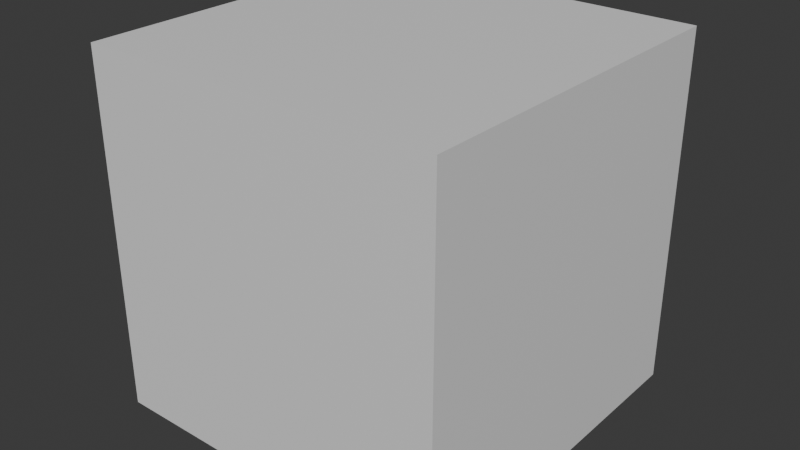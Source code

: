 # Source: materials.blend  (saved by Blender 4.2.66; exported with 4.5.12 LTS)
import bpy
from mathutils import Matrix  # noqa: F401  (used for matrix-valued properties, if any)

bpy.ops.wm.read_factory_settings(use_empty=True)
scene = bpy.context.scene
scene.name = 'Scene'

# ---- collections
col_collection = bpy.data.collections.new('Collection'); scene.collection.children.link(col_collection)

# ---- materials (node trees are filled in below, after node groups)
mat_material = bpy.data.materials.new('Material')
mat_material.alpha_threshold = 0.0
mat_material.roughness = 0.5
mat_material.line_color = (0.0, 0.0, 0.0, 1.0)

# ---- material node trees
mat_material.use_nodes = True; mat_material.node_tree.nodes.clear()
_N = mat_material.node_tree.nodes; _L = mat_material.node_tree.links
n0 = _N.new('ShaderNodeOutputMaterial'); n0.name = 'Material Output'; n0.location = (300, 300)
n1 = _N.new('ShaderNodeBsdfPrincipled'); n1.name = 'Principled BSDF'; n1.location = (10, 300)
n1.inputs[3].default_value = 1.45
_L.new(n1.outputs[0], n0.inputs[0])
n0.is_active_output = True

# ---- world
world_world = bpy.data.worlds.new('World'); scene.world = world_world
world_world.use_nodes = True; world_world.node_tree.nodes.clear()
_N = world_world.node_tree.nodes; _L = world_world.node_tree.links
n0 = _N.new('ShaderNodeOutputWorld'); n0.name = 'World Output'; n0.location = (300, 300)
n1 = _N.new('ShaderNodeBackground'); n1.name = 'Background'; n1.location = (10, 300)
n1.inputs[0].default_value = (0.05088, 0.05088, 0.05088, 1.0)
_L.new(n1.outputs[0], n0.inputs[0])
n0.is_active_output = True
world_world.color = (0.05088, 0.05088, 0.05088)
world_world.sun_shadow_jitter_overblur = 0.0

# ---- meshes
me_cube = bpy.data.meshes.new('Cube')
me_cube.from_pydata([(1.0, 1.0, 1.0), (1.0, 1.0, -1.0), (1.0, -1.0, 1.0), (1.0, -1.0, -1.0), (-1.0, 1.0, 1.0), (-1.0, 1.0, -1.0), (-1.0, -1.0, 1.0), (-1.0, -1.0, -1.0)], [], [(0, 4, 6, 2), (3, 2, 6, 7), (7, 6, 4, 5), (5, 1, 3, 7), (1, 0, 2, 3), (5, 4, 0, 1)])
_uv = me_cube.uv_layers.new(name='UVMap')
_uv.uv.foreach_set('vector', [0.625, 0.5, 0.875, 0.5, 0.875, 0.75, 0.625, 0.75, 0.375, 0.75, 0.625, 0.75, 0.625, 1.0, 0.375, 1.0, 0.375, 0.0, 0.625, 0.0, 0.625, 0.25, 0.375, 0.25, 0.125, 0.5, 0.375, 0.5, 0.375, 0.75, 0.125, 0.75, 0.375, 0.5, 0.625, 0.5, 0.625, 0.75, 0.375, 0.75, 0.375, 0.25, 0.625, 0.25, 0.625, 0.5, 0.375, 0.5])
me_cube.materials.append(mat_material)
me_cube.use_mirror_vertex_groups = False
me_cube.update()

# ---- objects
ob_cube = bpy.data.objects.new('Cube', me_cube)

# ---- transforms, parenting, visibility, modifiers, constraints
ob_cube.location = (17.69, 0.0, 0.1106)
ob_cube.rotation_euler = (0.0, -0.0, 3.142)
ob_cube.lock_rotations_4d = False
ob_cube.empty_display_type = 'ARROWS'
ob_cube.lineart.crease_threshold = 0.0

# ---- collection membership
col_collection.objects.link(ob_cube)

# ---- scene / render settings (as saved in the file)
scene.frame_start = 1; scene.frame_end = 99; scene.frame_set(53)
scene.render.engine = 'BLENDER_EEVEE_NEXT'
bpy.context.view_layer.update()

# ---- added for rendering (the .blend has no active camera and no usable light): camera, sun
cam_auto = bpy.data.cameras.new('AutoCamera')
cam_auto.lens = 50.0
cam_auto.sensor_width = 36.0
cam_auto.clip_end = 1000.0
ob_auto_camera = bpy.data.objects.new('AutoCamera', cam_auto)
scene.collection.objects.link(ob_auto_camera)
ob_auto_camera.location = (20.8923, -3.84609, 2.67465)
ob_auto_camera.rotation_euler = (1.09748, -7.21219e-08, 0.694738)
scene.camera = ob_auto_camera
light_auto_sun = bpy.data.lights.new('AutoSun', 'SUN')
light_auto_sun.energy = 3.0
light_auto_sun.angle = 0.0523599
ob_auto_sun = bpy.data.objects.new('AutoSun', light_auto_sun)
scene.collection.objects.link(ob_auto_sun)
ob_auto_sun.rotation_euler = (0.872665, 0.174533, 0.523599)
bpy.context.view_layer.update()
